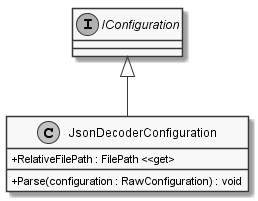

The diagram above was rendered by PlantUML. Its source (embedded in the PNG):
@startuml
skinparam monochrome true
skinparam classAttributeIconSize 0

interface IConfiguration

IConfiguration <|-- JsonDecoderConfiguration
class JsonDecoderConfiguration {
    + RelativeFilePath : FilePath <<get>
    + Parse(configuration : RawConfiguration) : void
}

@enduml